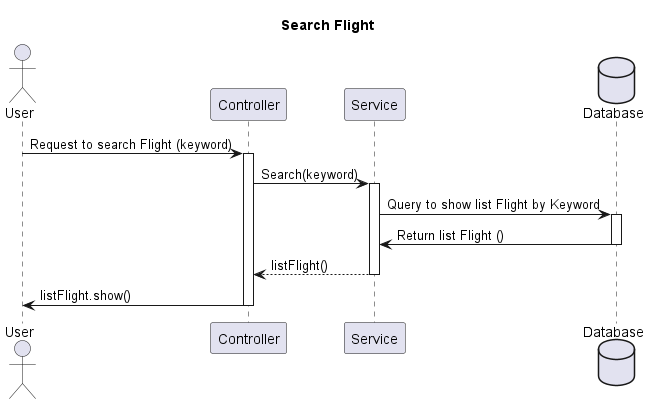

The diagram above was rendered by PlantUML. Its source (embedded in the PNG):
@startuml
title Search Flight
actor User as u
participant Controller as ctrl
participant Service as sv
database Database as db

u -> ctrl: Request to search Flight (keyword)
activate ctrl
ctrl->sv: Search(keyword)
activate sv
sv->db: Query to show list Flight by Keyword
activate db
db->sv: Return list Flight ()
deactivate db
sv-->ctrl: listFlight()
deactivate sv
ctrl->u:listFlight.show()
deactivate ctrl
@enduml